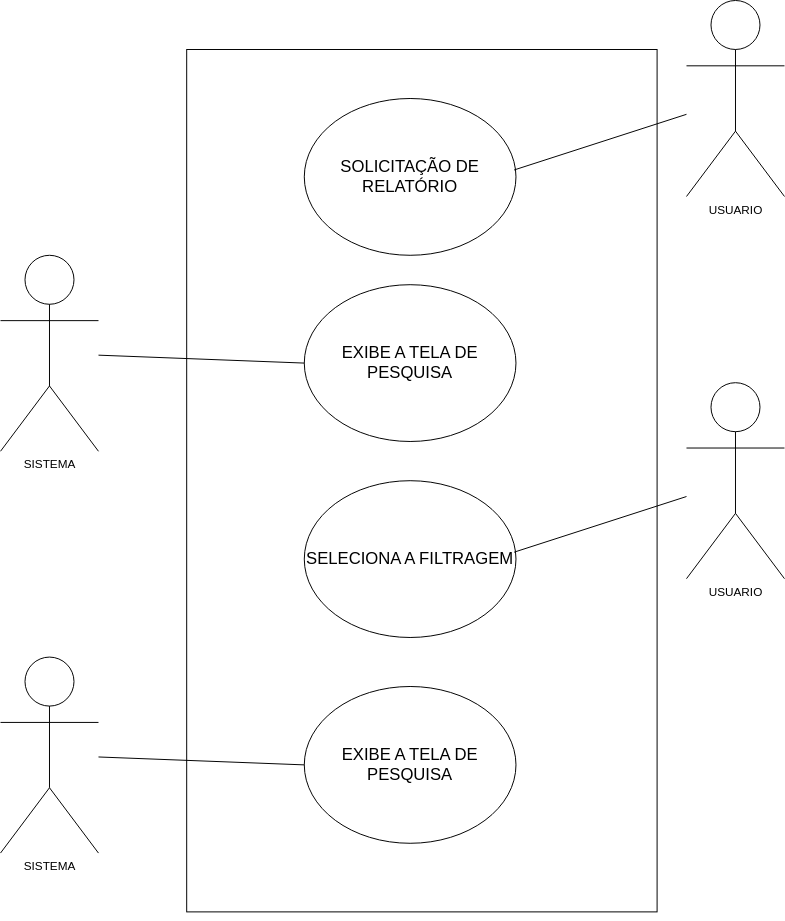

The diagram above was exported from draw.io. Its source (the exported page's mxGraphModel, read from the mxfile embedded in the PNG):
<mxGraphModel dx="1434" dy="754" grid="1" gridSize="10" guides="1" tooltips="1" connect="1" arrows="1" fold="1" page="1" pageScale="1" pageWidth="827" pageHeight="1169" math="0" shadow="0">
  <root>
    <mxCell id="0" />
    <mxCell id="1" parent="0" />
    <mxCell id="txnsOqkngh3wcBbQzS0E-11" value="" style="rounded=0;whiteSpace=wrap;html=1;" vertex="1" parent="1">
      <mxGeometry x="240" y="80" width="480" height="880" as="geometry" />
    </mxCell>
    <mxCell id="txnsOqkngh3wcBbQzS0E-1" value="SISTEMA" style="shape=umlActor;verticalLabelPosition=bottom;verticalAlign=top;html=1;" vertex="1" parent="1">
      <mxGeometry x="50" y="290" width="100" height="200" as="geometry" />
    </mxCell>
    <mxCell id="txnsOqkngh3wcBbQzS0E-3" value="USUARIO" style="shape=umlActor;verticalLabelPosition=bottom;verticalAlign=top;html=1;" vertex="1" parent="1">
      <mxGeometry x="750" y="30" width="100" height="200" as="geometry" />
    </mxCell>
    <mxCell id="txnsOqkngh3wcBbQzS0E-4" value="SOLICITAÇÃO DE RELATÓRIO" style="ellipse;whiteSpace=wrap;html=1;fontSize=17;" vertex="1" parent="1">
      <mxGeometry x="360" y="130" width="216" height="160" as="geometry" />
    </mxCell>
    <mxCell id="txnsOqkngh3wcBbQzS0E-5" value="" style="endArrow=none;html=1;rounded=0;exitX=0.991;exitY=0.456;exitDx=0;exitDy=0;exitPerimeter=0;" edge="1" parent="1" source="txnsOqkngh3wcBbQzS0E-4" target="txnsOqkngh3wcBbQzS0E-3">
      <mxGeometry width="50" height="50" relative="1" as="geometry">
        <mxPoint x="390" y="410" as="sourcePoint" />
        <mxPoint x="440" y="360" as="targetPoint" />
      </mxGeometry>
    </mxCell>
    <mxCell id="txnsOqkngh3wcBbQzS0E-6" value="EXIBE A TELA DE PESQUISA" style="ellipse;whiteSpace=wrap;html=1;fontSize=17;" vertex="1" parent="1">
      <mxGeometry x="360" y="320" width="216" height="160" as="geometry" />
    </mxCell>
    <mxCell id="txnsOqkngh3wcBbQzS0E-7" value="" style="endArrow=none;html=1;rounded=0;exitX=0;exitY=0.5;exitDx=0;exitDy=0;" edge="1" parent="1" source="txnsOqkngh3wcBbQzS0E-6" target="txnsOqkngh3wcBbQzS0E-1">
      <mxGeometry width="50" height="50" relative="1" as="geometry">
        <mxPoint x="410" y="610" as="sourcePoint" />
        <mxPoint x="770" y="345" as="targetPoint" />
      </mxGeometry>
    </mxCell>
    <mxCell id="txnsOqkngh3wcBbQzS0E-12" value="USUARIO" style="shape=umlActor;verticalLabelPosition=bottom;verticalAlign=top;html=1;" vertex="1" parent="1">
      <mxGeometry x="750" y="420" width="100" height="200" as="geometry" />
    </mxCell>
    <mxCell id="txnsOqkngh3wcBbQzS0E-13" value="SELECIONA A FILTRAGEM" style="ellipse;whiteSpace=wrap;html=1;fontSize=17;" vertex="1" parent="1">
      <mxGeometry x="360" y="520" width="216" height="160" as="geometry" />
    </mxCell>
    <mxCell id="txnsOqkngh3wcBbQzS0E-14" value="" style="endArrow=none;html=1;rounded=0;exitX=0.991;exitY=0.456;exitDx=0;exitDy=0;exitPerimeter=0;" edge="1" parent="1" source="txnsOqkngh3wcBbQzS0E-13" target="txnsOqkngh3wcBbQzS0E-12">
      <mxGeometry width="50" height="50" relative="1" as="geometry">
        <mxPoint x="390" y="800" as="sourcePoint" />
        <mxPoint x="440" y="750" as="targetPoint" />
      </mxGeometry>
    </mxCell>
    <mxCell id="txnsOqkngh3wcBbQzS0E-15" value="SISTEMA" style="shape=umlActor;verticalLabelPosition=bottom;verticalAlign=top;html=1;" vertex="1" parent="1">
      <mxGeometry x="50" y="700" width="100" height="200" as="geometry" />
    </mxCell>
    <mxCell id="txnsOqkngh3wcBbQzS0E-16" value="EXIBE A TELA DE PESQUISA" style="ellipse;whiteSpace=wrap;html=1;fontSize=17;" vertex="1" parent="1">
      <mxGeometry x="360" y="730" width="216" height="160" as="geometry" />
    </mxCell>
    <mxCell id="txnsOqkngh3wcBbQzS0E-17" value="" style="endArrow=none;html=1;rounded=0;exitX=0;exitY=0.5;exitDx=0;exitDy=0;" edge="1" parent="1" source="txnsOqkngh3wcBbQzS0E-16" target="txnsOqkngh3wcBbQzS0E-15">
      <mxGeometry width="50" height="50" relative="1" as="geometry">
        <mxPoint x="410" y="1020" as="sourcePoint" />
        <mxPoint x="770" y="755" as="targetPoint" />
      </mxGeometry>
    </mxCell>
    <mxCell id="txnsOqkngh3wcBbQzS0E-18" style="edgeStyle=orthogonalEdgeStyle;rounded=0;orthogonalLoop=1;jettySize=auto;html=1;exitX=0.5;exitY=1;exitDx=0;exitDy=0;" edge="1" parent="1" source="txnsOqkngh3wcBbQzS0E-11" target="txnsOqkngh3wcBbQzS0E-11">
      <mxGeometry relative="1" as="geometry" />
    </mxCell>
  </root>
</mxGraphModel>